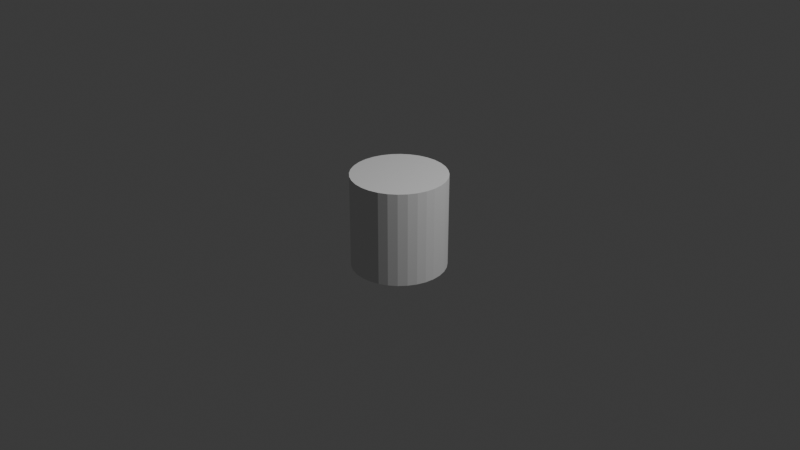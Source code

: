 # Source: Cylinder.blend  (saved by Blender 5.2.45; exported with 4.5.12 LTS)
import bpy
from mathutils import Matrix  # noqa: F401  (used for matrix-valued properties, if any)

bpy.ops.wm.read_factory_settings(use_empty=True)
scene = bpy.context.scene
scene.name = 'Scene'

# ---- collections
col_collection = bpy.data.collections.new('Collection'); scene.collection.children.link(col_collection)

# ---- world
world_world = bpy.data.worlds.new('World'); scene.world = world_world
world_world.use_nodes = True; world_world.node_tree.nodes.clear()
_N = world_world.node_tree.nodes; _L = world_world.node_tree.links
n0 = _N.new('ShaderNodeOutputWorld'); n0.name = 'World Output'; n0.location = (200, 100)
n1 = _N.new('ShaderNodeBackground'); n1.name = 'Background'; n1.location = (-200, 100)
n1.inputs[0].default_value = (0.05088, 0.05088, 0.05088, 1.0)
_L.new(n1.outputs[0], n0.inputs[0])
n0.is_active_output = True
world_world.color = (0.05088, 0.05088, 0.05088)
world_world.sun_shadow_jitter_overblur = 0.0

# ---- cameras
cam_camera = bpy.data.cameras.new('Camera')
cam_camera.clip_end = 100.0
cam_camera.ortho_scale = 7.314

# ---- lights
light_light = bpy.data.lights.new('Light', 'POINT')
light_light.energy = 1000.0
light_light.shadow_soft_size = 0.1

# ---- meshes
me_cylinder = bpy.data.meshes.new('Cylinder')
me_cylinder.from_pydata([(0.0, 1.0, -1.0), (0.0, 1.0, 1.0), (0.1951, 0.9808, -1.0), (0.1951, 0.9808, 1.0), (0.3827, 0.9239, -1.0), (0.3827, 0.9239, 1.0), (0.5556, 0.8315, -1.0), (0.5556, 0.8315, 1.0), (0.7071, 0.7071, -1.0), (0.7071, 0.7071, 1.0), (0.8315, 0.5556, -1.0), (0.8315, 0.5556, 1.0), (0.9239, 0.3827, -1.0), (0.9239, 0.3827, 1.0), (0.9808, 0.1951, -1.0), (0.9808, 0.1951, 1.0), (1.0, 0.0, -1.0), (1.0, 0.0, 1.0), (0.9808, -0.1951, -1.0), (0.9808, -0.1951, 1.0), (0.9239, -0.3827, -1.0), (0.9239, -0.3827, 1.0), (0.8315, -0.5556, -1.0), (0.8315, -0.5556, 1.0), (0.7071, -0.7071, -1.0), (0.7071, -0.7071, 1.0), (0.5556, -0.8315, -1.0), (0.5556, -0.8315, 1.0), (0.3827, -0.9239, -1.0), (0.3827, -0.9239, 1.0), (0.1951, -0.9808, -1.0), (0.1951, -0.9808, 1.0), (0.0, -1.0, -1.0), (0.0, -1.0, 1.0), (-0.1951, -0.9808, -1.0), (-0.1951, -0.9808, 1.0), (-0.3827, -0.9239, -1.0), (-0.3827, -0.9239, 1.0), (-0.5556, -0.8315, -1.0), (-0.5556, -0.8315, 1.0), (-0.7071, -0.7071, -1.0), (-0.7071, -0.7071, 1.0), (-0.8315, -0.5556, -1.0), (-0.8315, -0.5556, 1.0), (-0.9239, -0.3827, -1.0), (-0.9239, -0.3827, 1.0), (-0.9808, -0.1951, -1.0), (-0.9808, -0.1951, 1.0), (-1.0, 0.0, -1.0), (-1.0, 0.0, 1.0), (-0.9808, 0.1951, -1.0), (-0.9808, 0.1951, 1.0), (-0.9239, 0.3827, -1.0), (-0.9239, 0.3827, 1.0), (-0.8315, 0.5556, -1.0), (-0.8315, 0.5556, 1.0), (-0.7071, 0.7071, -1.0), (-0.7071, 0.7071, 1.0), (-0.5556, 0.8315, -1.0), (-0.5556, 0.8315, 1.0), (-0.3827, 0.9239, -1.0), (-0.3827, 0.9239, 1.0), (-0.1951, 0.9808, -1.0), (-0.1951, 0.9808, 1.0)], [], [(0, 1, 3, 2), (2, 3, 5, 4), (4, 5, 7, 6), (6, 7, 9, 8), (8, 9, 11, 10), (10, 11, 13, 12), (12, 13, 15, 14), (14, 15, 17, 16), (16, 17, 19, 18), (18, 19, 21, 20), (20, 21, 23, 22), (22, 23, 25, 24), (24, 25, 27, 26), (26, 27, 29, 28), (28, 29, 31, 30), (30, 31, 33, 32), (32, 33, 35, 34), (34, 35, 37, 36), (36, 37, 39, 38), (38, 39, 41, 40), (40, 41, 43, 42), (42, 43, 45, 44), (44, 45, 47, 46), (46, 47, 49, 48), (48, 49, 51, 50), (50, 51, 53, 52), (52, 53, 55, 54), (54, 55, 57, 56), (56, 57, 59, 58), (58, 59, 61, 60), (3, 1, 63, 61, 59, 57, 55, 53, 51, 49, 47, 45, 43, 41, 39, 37, 35, 33, 31, 29, 27, 25, 23, 21, 19, 17, 15, 13, 11, 9, 7, 5), (60, 61, 63, 62), (62, 63, 1, 0), (0, 2, 4, 6, 8, 10, 12, 14, 16, 18, 20, 22, 24, 26, 28, 30, 32, 34, 36, 38, 40, 42, 44, 46, 48, 50, 52, 54, 56, 58, 60, 62)])
_uv = me_cylinder.uv_layers.new(name='UVMap')
_uv.uv.foreach_set('vector', [1.0, 0.5, 1.0, 1.0, 0.9688, 1.0, 0.9688, 0.5, 0.9688, 0.5, 0.9688, 1.0, 0.9375, 1.0, 0.9375, 0.5, 0.9375, 0.5, 0.9375, 1.0, 0.9062, 1.0, 0.9062, 0.5, 0.9062, 0.5, 0.9062, 1.0, 0.875, 1.0, 0.875, 0.5, 0.875, 0.5, 0.875, 1.0, 0.8438, 1.0, 0.8438, 0.5, 0.8438, 0.5, 0.8438, 1.0, 0.8125, 1.0, 0.8125, 0.5, 0.8125, 0.5, 0.8125, 1.0, 0.7812, 1.0, 0.7812, 0.5, 0.7812, 0.5, 0.7812, 1.0, 0.75, 1.0, 0.75, 0.5, 0.75, 0.5, 0.75, 1.0, 0.7188, 1.0, 0.7188, 0.5, 0.7188, 0.5, 0.7188, 1.0, 0.6875, 1.0, 0.6875, 0.5, 0.6875, 0.5, 0.6875, 1.0, 0.6562, 1.0, 0.6562, 0.5, 0.6562, 0.5, 0.6562, 1.0, 0.625, 1.0, 0.625, 0.5, 0.625, 0.5, 0.625, 1.0, 0.5938, 1.0, 0.5938, 0.5, 0.5938, 0.5, 0.5938, 1.0, 0.5625, 1.0, 0.5625, 0.5, 0.5625, 0.5, 0.5625, 1.0, 0.5312, 1.0, 0.5312, 0.5, 0.5312, 0.5, 0.5312, 1.0, 0.5, 1.0, 0.5, 0.5, 0.5, 0.5, 0.5, 1.0, 0.4688, 1.0, 0.4688, 0.5, 0.4688, 0.5, 0.4688, 1.0, 0.4375, 1.0, 0.4375, 0.5, 0.4375, 0.5, 0.4375, 1.0, 0.4062, 1.0, 0.4062, 0.5, 0.4062, 0.5, 0.4062, 1.0, 0.375, 1.0, 0.375, 0.5, 0.375, 0.5, 0.375, 1.0, 0.3438, 1.0, 0.3438, 0.5, 0.3438, 0.5, 0.3438, 1.0, 0.3125, 1.0, 0.3125, 0.5, 0.3125, 0.5, 0.3125, 1.0, 0.2812, 1.0, 0.2812, 0.5, 0.2812, 0.5, 0.2812, 1.0, 0.25, 1.0, 0.25, 0.5, 0.25, 0.5, 0.25, 1.0, 0.2188, 1.0, 0.2188, 0.5, 0.2188, 0.5, 0.2188, 1.0, 0.1875, 1.0, 0.1875, 0.5, 0.1875, 0.5, 0.1875, 1.0, 0.1562, 1.0, 0.1562, 0.5, 0.1562, 0.5, 0.1562, 1.0, 0.125, 1.0, 0.125, 0.5, 0.125, 0.5, 0.125, 1.0, 0.09375, 1.0, 0.09375, 0.5, 0.09375, 0.5, 0.09375, 1.0, 0.0625, 1.0, 0.0625, 0.5, 0.2968, 0.4854, 0.25, 0.49, 0.2032, 0.4854, 0.1582, 0.4717, 0.1167, 0.4496, 0.08029, 0.4197, 0.05045, 0.3833, 0.02827, 0.3418, 0.01461, 0.2968, 0.01, 0.25, 0.01461, 0.2032, 0.02827, 0.1582, 0.05045, 0.1167, 0.08029, 0.08029, 0.1167, 0.05045, 0.1582, 0.02827, 0.2032, 0.01461, 0.25, 0.01, 0.2968, 0.01461, 0.3418, 0.02827, 0.3833, 0.05045, 0.4197, 0.08029, 0.4496, 0.1167, 0.4717, 0.1582, 0.4854, 0.2032, 0.49, 0.25, 0.4854, 0.2968, 0.4717, 0.3418, 0.4496, 0.3833, 0.4197, 0.4197, 0.3833, 0.4496, 0.3418, 0.4717, 0.0625, 0.5, 0.0625, 1.0, 0.03125, 1.0, 0.03125, 0.5, 0.03125, 0.5, 0.03125, 1.0, 0.0, 1.0, 0.0, 0.5, 0.75, 0.49, 0.7968, 0.4854, 0.8418, 0.4717, 0.8833, 0.4496, 0.9197, 0.4197, 0.9496, 0.3833, 0.9717, 0.3418, 0.9854, 0.2968, 0.99, 0.25, 0.9854, 0.2032, 0.9717, 0.1582, 0.9496, 0.1167, 0.9197, 0.08029, 0.8833, 0.05045, 0.8418, 0.02827, 0.7968, 0.01461, 0.75, 0.01, 0.7032, 0.01461, 0.6582, 0.02827, 0.6167, 0.05045, 0.5803, 0.08029, 0.5504, 0.1167, 0.5283, 0.1582, 0.5146, 0.2032, 0.51, 0.25, 0.5146, 0.2968, 0.5283, 0.3418, 0.5504, 0.3833, 0.5803, 0.4197, 0.6167, 0.4496, 0.6582, 0.4717, 0.7032, 0.4854])
me_cylinder.update()

# ---- objects
ob_light = bpy.data.objects.new('Light', light_light)
ob_camera = bpy.data.objects.new('Camera', cam_camera)
ob_cylinder = bpy.data.objects.new('Cylinder', me_cylinder)

# ---- transforms, parenting, visibility, modifiers, constraints
ob_light.location = (4.076, 1.005, 5.904)
ob_light.rotation_euler = (0.6503, 0.05522, 1.866)
ob_light.lock_rotations_4d = False
ob_light.empty_display_type = 'ARROWS'
ob_light.color = (0.0, 0.0, 0.0, 0.0)
ob_light.lineart.crease_threshold = 0.0
ob_camera.location = (7.359, -6.926, 4.958)
ob_camera.rotation_euler = (1.109, 0.0, 0.8149)
ob_camera.lock_rotations_4d = False
ob_camera.empty_display_type = 'ARROWS'
ob_camera.color = (0.0, 0.0, 0.0, 0.0)
ob_camera.display_type = 'WIRE'
ob_camera.lineart.crease_threshold = 0.0
ob_cylinder.location = (0.0, 0.0, 0.0)
ob_cylinder.scale = (0.5, 0.5, 0.5)

# ---- collection membership
col_collection.objects.link(ob_light)
col_collection.objects.link(ob_camera)
col_collection.objects.link(ob_cylinder)

# ---- scene / render settings (as saved in the file)
scene.camera = ob_camera
scene.frame_start = 1; scene.frame_end = 250; scene.frame_set(1)
scene.render.engine = 'BLENDER_EEVEE_NEXT'
scene.render.bake_bias = 0.0
scene.render.bake_samples = 0
scene.render.compositor_device = 'GPU'
scene.eevee.use_volume_custom_range = False
scene.eevee.fast_gi_thickness_near = 0.1
scene.eevee.fast_gi_thickness_far = 0.0
scene.eevee.ray_tracing_options.screen_trace_thickness = 0.1
bpy.context.view_layer.update()
